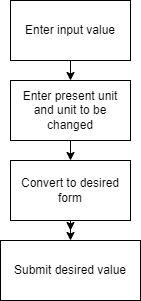

The diagram above was exported from draw.io. Its source (the exported page's mxGraphModel, read from the mxfile embedded in the PNG):
<mxGraphModel dx="868" dy="393" grid="1" gridSize="10" guides="1" tooltips="1" connect="1" arrows="1" fold="1" page="1" pageScale="1" pageWidth="850" pageHeight="1100" math="0" shadow="0">
  <root>
    <mxCell id="0" />
    <mxCell id="1" parent="0" />
    <mxCell id="D5MMTdvD80E9pqKB671i-6" value="" style="edgeStyle=none;rounded=0;orthogonalLoop=1;jettySize=auto;html=1;" edge="1" parent="1" source="D5MMTdvD80E9pqKB671i-2" target="D5MMTdvD80E9pqKB671i-3">
      <mxGeometry relative="1" as="geometry" />
    </mxCell>
    <mxCell id="D5MMTdvD80E9pqKB671i-2" value="Enter input value" style="rounded=0;whiteSpace=wrap;html=1;" vertex="1" parent="1">
      <mxGeometry x="30" y="30" width="120" height="60" as="geometry" />
    </mxCell>
    <mxCell id="D5MMTdvD80E9pqKB671i-7" value="" style="edgeStyle=none;rounded=0;orthogonalLoop=1;jettySize=auto;html=1;" edge="1" parent="1" source="D5MMTdvD80E9pqKB671i-3" target="D5MMTdvD80E9pqKB671i-4">
      <mxGeometry relative="1" as="geometry" />
    </mxCell>
    <mxCell id="D5MMTdvD80E9pqKB671i-3" value="Enter present unit and unit to be changed" style="rounded=0;whiteSpace=wrap;html=1;" vertex="1" parent="1">
      <mxGeometry x="30" y="110" width="120" height="60" as="geometry" />
    </mxCell>
    <mxCell id="D5MMTdvD80E9pqKB671i-8" style="edgeStyle=none;rounded=0;orthogonalLoop=1;jettySize=auto;html=1;exitX=0.5;exitY=1;exitDx=0;exitDy=0;" edge="1" parent="1" source="D5MMTdvD80E9pqKB671i-4">
      <mxGeometry relative="1" as="geometry">
        <mxPoint x="90" y="260" as="targetPoint" />
      </mxGeometry>
    </mxCell>
    <mxCell id="D5MMTdvD80E9pqKB671i-9" value="" style="edgeStyle=none;rounded=0;orthogonalLoop=1;jettySize=auto;html=1;" edge="1" parent="1" source="D5MMTdvD80E9pqKB671i-4" target="D5MMTdvD80E9pqKB671i-5">
      <mxGeometry relative="1" as="geometry" />
    </mxCell>
    <mxCell id="D5MMTdvD80E9pqKB671i-4" value="Convert to desired form" style="rounded=0;whiteSpace=wrap;html=1;" vertex="1" parent="1">
      <mxGeometry x="30" y="190" width="120" height="60" as="geometry" />
    </mxCell>
    <mxCell id="D5MMTdvD80E9pqKB671i-5" value="Submit desired value" style="rounded=0;whiteSpace=wrap;html=1;" vertex="1" parent="1">
      <mxGeometry x="20" y="270" width="140" height="60" as="geometry" />
    </mxCell>
  </root>
</mxGraphModel>